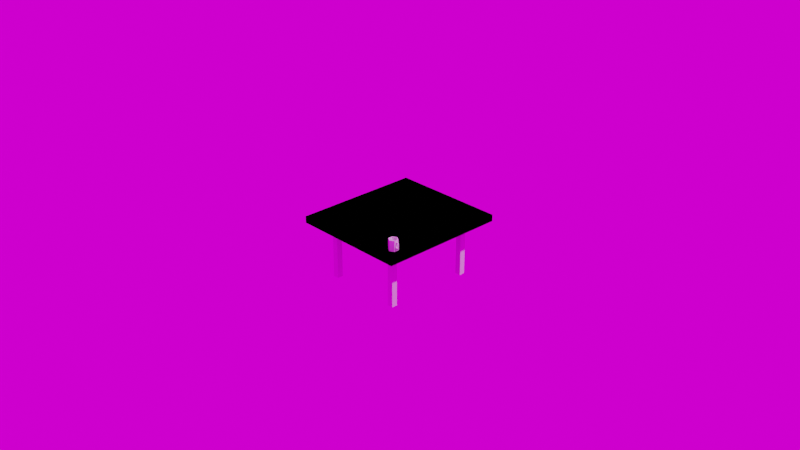 # Source: table.blend  (saved by Blender 3.0.42; exported with 4.5.12 LTS)
import bpy
from mathutils import Matrix  # noqa: F401  (used for matrix-valued properties, if any)

bpy.ops.wm.read_factory_settings(use_empty=True)
scene = bpy.context.scene
scene.name = 'Scene'

# ---- collections
col_collection = bpy.data.collections.new('Collection'); scene.collection.children.link(col_collection)

# ---- images (referenced by path relative to the original .blend; pixels are not part of the script)
import os
ASSET_DIR = os.environ.get("B2B_ASSET_DIR", "")  # directory of the original .blend (textures are referenced by path, not embedded)
HERE = os.path.dirname(os.path.abspath(__file__))  # packed textures are extracted next to this script under _unpacked/

def load_image(name, relpath, width, height, colorspace="sRGB"):
    """Load a texture the original file referenced (path relative to the .blend, or extracted next to this script)."""
    p = next((c for c in (os.path.join(HERE, relpath), os.path.join(ASSET_DIR, relpath)) if relpath and os.path.exists(c)), "")
    if p:
        img = bpy.data.images.load(p, check_existing=True)
        img.name = name
    else:  # same state as the original file: an image datablock whose file is absent (Cycles renders it pink)
        img = bpy.data.images.new(name, width, height)
        img.source = "FILE"
        img.filepath = "//" + (relpath or name)
    img.colorspace_settings.name = colorspace
    return img
img_snow_texture_png = load_image('snow texture.png', 'snow texture.png', 1024, 1024, 'sRGB')

# ---- materials (node trees are filled in below, after node groups)
mat_material = bpy.data.materials.new('Material')
mat_material.alpha_threshold = 0.0
mat_material.use_transparent_shadow = False
mat_material.line_color = (0.0, 0.0, 0.0, 1.0)

# ---- material node trees
mat_material.use_nodes = True; mat_material.node_tree.nodes.clear()
_N = mat_material.node_tree.nodes; _L = mat_material.node_tree.links
n0 = _N.new('ShaderNodeOutputMaterial'); n0.name = 'Material Output'; n0.location = (300, 300)
n1 = _N.new('ShaderNodeBsdfPrincipled'); n1.name = 'Principled BSDF'; n1.location = (10, 300)
n1.distribution = 'GGX'
n1.subsurface_method = 'RANDOM_WALK_SKIN'
n1.inputs[2].default_value = 0.4
n1.inputs[3].default_value = 1.45
n1.inputs[27].default_value = (0.0, 0.0, 0.0, 1.0)
n1.inputs[28].default_value = 1.0
_L.new(n1.outputs[0], n0.inputs[0])
n0.is_active_output = True

# ---- world
world_world = bpy.data.worlds.new('World'); scene.world = world_world
world_world.use_nodes = True; world_world.node_tree.nodes.clear()
_N = world_world.node_tree.nodes; _L = world_world.node_tree.links
n0 = _N.new('ShaderNodeOutputWorld'); n0.name = 'World Output'; n0.location = (300, 300)
n1 = _N.new('ShaderNodeBackground'); n1.name = 'Background'; n1.location = (10, 300)
n2 = _N.new('ShaderNodeTexImage'); n2.name = 'Image Texture'; n2.location = (-190, 280)
n2.image = img_snow_texture_png
_L.new(n1.outputs[0], n0.inputs[0])
_L.new(n2.outputs[0], n1.inputs[0])
n0.is_active_output = True
world_world.color = (0.05088, 0.05088, 0.05088)
world_world.use_sun_shadow = False
world_world.sun_shadow_jitter_overblur = 0.0

# ---- cameras
cam_camera = bpy.data.cameras.new('Camera')
cam_camera.clip_end = 100.0
cam_camera.ortho_scale = 7.314

# ---- lights
light_light = bpy.data.lights.new('Light', 'POINT')
light_light.transmission_factor = 0.0
light_light.energy = 1000.0
light_light.shadow_soft_size = 0.1
light_light.shadow_maximum_resolution = 0.006
light_light.use_absolute_resolution = True

# ---- meshes
me_plane = bpy.data.meshes.new('Plane')
me_plane.from_pydata([(0.378, -0.5101, -0.037), (0.4415, -0.5101, -0.037), (0.378, -0.4466, -0.037), (0.4415, -0.4466, -0.037), (0.378, -0.4466, -0.645), (0.378, -0.5101, -0.645), (0.4415, -0.5101, -0.645), (0.4415, -0.4466, -0.645), (0.6357, 0.7006, 0.037), (0.4833, 0.5482, -0.037), (0.6357, -0.7006, 0.037), (0.4833, -0.5482, -0.037), (-0.6357, 0.7006, 0.037), (-0.4833, 0.5482, -0.037), (-0.6357, -0.7006, 0.037), (-0.4833, -0.5482, -0.037), (-0.6357, 0.7006, -0.037), (-0.6357, -0.7006, -0.037), (0.6357, 0.7006, -0.037), (0.6357, -0.7006, -0.037), (-0.4452, 0.5101, -0.1259), (-0.4452, -0.5101, -0.1259), (0.4452, 0.5101, -0.1259), (0.4452, -0.5101, -0.1259), (-0.4833, 0.5482, -0.1259), (-0.4833, -0.5482, -0.1259), (0.4833, 0.5482, -0.1259), (0.4833, -0.5482, -0.1259), (-0.4452, 0.5101, -0.037), (-0.4452, -0.5101, -0.037), (0.4452, 0.5101, -0.037), (0.4452, -0.5101, -0.037)], [], [(0, 2, 3, 1), (5, 6, 7, 4), (1, 3, 7, 6), (2, 0, 5, 4), (3, 2, 4, 7), (0, 1, 6, 5), (8, 12, 14, 10), (19, 10, 14, 17), (17, 14, 12, 16), (11, 15, 25, 27), (18, 8, 10, 19), (16, 12, 8, 18), (13, 15, 17, 16), (9, 13, 16, 18), (15, 11, 19, 17), (11, 9, 18, 19), (22, 23, 31, 30), (15, 13, 24, 25), (9, 11, 27, 26), (13, 9, 26, 24), (20, 21, 25, 24), (22, 20, 24, 26), (21, 23, 27, 25), (23, 22, 26, 27), (28, 30, 31, 29), (20, 22, 30, 28), (23, 21, 29, 31), (21, 20, 28, 29)])
_uv = me_plane.uv_layers.new(name='UVMap')
_uv.uv.foreach_set('vector', [0.0, 0.0, 0.0, 1.0, 1.0, 1.0, 1.0, 0.0, 0.0, 0.0, 1.0, 0.0, 1.0, 1.0, 0.0, 1.0, 1.0, 0.0, 1.0, 1.0, 1.0, 1.0, 1.0, 0.0, 0.0, 1.0, 0.0, 0.0, 0.0, 0.0, 0.0, 1.0, 1.0, 1.0, 0.0, 1.0, 0.0, 1.0, 1.0, 1.0, 0.0, 0.0, 1.0, 0.0, 1.0, 0.0, 0.0, 0.0, 0.625, 0.5, 0.875, 0.5, 0.875, 0.75, 0.625, 0.75, 0.375, 0.75, 0.625, 0.75, 0.625, 1.0, 0.375, 1.0, 0.375, 0.0, 0.625, 0.0, 0.625, 0.25, 0.375, 0.25, 0.345, 0.7228, 0.155, 0.7228, 0.155, 0.7228, 0.345, 0.7228, 0.375, 0.5, 0.625, 0.5, 0.625, 0.75, 0.375, 0.75, 0.375, 0.25, 0.625, 0.25, 0.625, 0.5, 0.375, 0.5, 0.155, 0.5272, 0.155, 0.7228, 0.125, 0.75, 0.125, 0.5, 0.345, 0.5272, 0.155, 0.5272, 0.125, 0.5, 0.375, 0.5, 0.155, 0.7228, 0.345, 0.7228, 0.375, 0.75, 0.125, 0.75, 0.345, 0.7228, 0.345, 0.5272, 0.375, 0.5, 0.375, 0.75, 0.3375, 0.534, 0.3375, 0.716, 0.3375, 0.716, 0.3375, 0.534, 0.155, 0.7228, 0.155, 0.5272, 0.155, 0.5272, 0.155, 0.7228, 0.345, 0.5272, 0.345, 0.7228, 0.345, 0.7228, 0.345, 0.5272, 0.155, 0.5272, 0.345, 0.5272, 0.345, 0.5272, 0.155, 0.5272, 0.1625, 0.534, 0.1625, 0.716, 0.155, 0.7228, 0.155, 0.5272, 0.3375, 0.534, 0.1625, 0.534, 0.155, 0.5272, 0.345, 0.5272, 0.1625, 0.716, 0.3375, 0.716, 0.345, 0.7228, 0.155, 0.7228, 0.3375, 0.716, 0.3375, 0.534, 0.345, 0.5272, 0.345, 0.7228, 0.1625, 0.534, 0.3375, 0.534, 0.3375, 0.716, 0.1625, 0.716, 0.1625, 0.534, 0.3375, 0.534, 0.3375, 0.534, 0.1625, 0.534, 0.3375, 0.716, 0.1625, 0.716, 0.1625, 0.716, 0.3375, 0.716, 0.1625, 0.716, 0.1625, 0.534, 0.1625, 0.534, 0.1625, 0.716])
me_plane.materials.append(mat_material)
me_plane.use_remesh_fix_poles = True
me_plane.use_remesh_preserve_attributes = False
me_plane.update()
me_cylinder = bpy.data.meshes.new('Cylinder')
me_cylinder.from_pydata([(0.0, 0.0508, -0.05715), (0.0, 0.0508, 0.05715), (0.04399, 0.0254, -0.05715), (0.04399, 0.0254, 0.05715), (0.04399, -0.0254, -0.05715), (0.04399, -0.0254, 0.05715), (-4.441e-09, -0.0508, -0.05715), (-4.441e-09, -0.0508, 0.05715), (-0.04399, -0.0254, -0.05715), (-0.04399, -0.0254, 0.05715), (-0.04399, 0.0254, -0.05715), (-0.04399, 0.0254, 0.05715), (0.0, 0.0508, 0.0), (0.04399, 0.0254, 0.0), (0.04399, -0.0254, 0.0), (-4.441e-09, -0.0508, 0.0), (-0.04399, -0.0254, 0.0), (-0.04399, 0.0254, 0.0), (0.04399, 0.00635, 0.01905), (0.04399, 0.00635, 0.0381), (0.04399, -0.00635, 0.0381), (0.04399, -0.00635, 0.01905), (0.04399, 0.00635, -0.0381), (0.04399, 0.00635, -0.01905), (0.04399, -0.00635, -0.01905), (0.04399, -0.00635, -0.0381), (0.06454, 0.003933, 0.03802), (0.06454, 0.003933, 0.02622), (0.06454, -0.003933, 0.02622), (0.06454, -0.003933, 0.03802), (0.06454, 0.003933, -0.02622), (0.06454, 0.003933, -0.03802), (0.06454, -0.003933, -0.03802), (0.06454, -0.003933, -0.02622), (0.07476, 0.002004, 0.02785), (0.0692, 0.002004, 0.01744), (0.0692, -0.005862, 0.01744), (0.07476, -0.005862, 0.02785), (0.06937, 0.002004, -0.01743), (0.07487, 0.002004, -0.02787), (0.07487, -0.005862, -0.02787), (0.06937, -0.005862, -0.01743), (0.03769, 0.02176, 0.05715), (0.0, 0.04353, 0.05715), (-0.03769, 0.02176, 0.05715), (-0.03769, -0.02176, 0.05715), (-3.94e-09, -0.04353, 0.05715), (0.03769, -0.02176, 0.05715), (0.03769, 0.02176, 0.01145), (-1.081e-09, 0.04353, 0.01145), (0.03769, -0.02176, 0.01145), (-0.03769, 0.02176, 0.01145), (-0.03769, -0.02176, 0.01145), (-5.021e-09, -0.04353, 0.01145)], [], [(12, 1, 3, 13), (24, 25, 32, 33), (14, 5, 7, 15), (15, 7, 9, 16), (46, 47, 50, 53), (16, 9, 11, 17), (17, 11, 1, 12), (0, 2, 4, 6, 8, 10), (10, 17, 12, 0), (8, 16, 17, 10), (6, 15, 16, 8), (4, 14, 15, 6), (19, 20, 29, 26), (0, 12, 13, 2), (13, 3, 19, 18), (3, 5, 20, 19), (5, 14, 21, 20), (14, 13, 18, 21), (2, 13, 23, 22), (13, 14, 24, 23), (14, 4, 25, 24), (4, 2, 22, 25), (26, 29, 37, 34), (33, 32, 40, 41), (18, 19, 26, 27), (25, 22, 31, 32), (20, 21, 28, 29), (21, 18, 27, 28), (23, 24, 33, 30), (22, 23, 30, 31), (41, 40, 37, 36), (27, 26, 34, 35), (29, 28, 36, 37), (28, 27, 35, 36), (38, 41, 36, 35), (32, 31, 39, 40), (30, 33, 41, 38), (31, 30, 38, 39), (40, 39, 34, 37), (39, 38, 35, 34), (3, 1, 43, 42), (1, 11, 44, 43), (11, 9, 45, 44), (9, 7, 46, 45), (7, 5, 47, 46), (5, 3, 42, 47), (48, 49, 51, 52, 53, 50), (44, 45, 52, 51), (47, 42, 48, 50), (45, 46, 53, 52), (43, 44, 51, 49), (42, 43, 49, 48)])
_uv = me_cylinder.uv_layers.new(name='UVMap')
_uv.uv.foreach_set('vector', [1.0, 0.75, 1.0, 1.0, 0.8333, 1.0, 0.8333, 0.75, 0.7292, 0.6667, 0.7292, 0.5833, 0.7292, 0.5833, 0.7292, 0.6667, 0.6667, 0.75, 0.6667, 1.0, 0.5, 1.0, 0.5, 0.75, 0.5, 0.75, 0.5, 1.0, 0.3333, 1.0, 0.3333, 0.75, 0.25, 0.04436, 0.4281, 0.1472, 0.4281, 0.1472, 0.25, 0.04436, 0.3333, 0.75, 0.3333, 1.0, 0.1667, 1.0, 0.1667, 0.75, 0.1667, 0.75, 0.1667, 1.0, -8.941e-08, 1.0, -8.941e-08, 0.75, 0.75, 0.49, 0.9578, 0.37, 0.9578, 0.13, 0.75, 0.01, 0.5422, 0.13, 0.5422, 0.37, 0.1667, 0.5, 0.1667, 0.75, -8.941e-08, 0.75, -8.941e-08, 0.5, 0.3333, 0.5, 0.3333, 0.75, 0.1667, 0.75, 0.1667, 0.5, 0.5, 0.5, 0.5, 0.75, 0.3333, 0.75, 0.3333, 0.5, 0.6667, 0.5, 0.6667, 0.75, 0.5, 0.75, 0.5, 0.5, 0.7708, 0.9167, 0.7292, 0.9167, 0.7292, 0.9167, 0.7708, 0.9167, 1.0, 0.5, 1.0, 0.75, 0.8333, 0.75, 0.8333, 0.5, 0.8333, 0.75, 0.8333, 1.0, 0.7708, 0.9167, 0.7708, 0.8333, 0.8333, 1.0, 0.6667, 1.0, 0.7292, 0.9167, 0.7708, 0.9167, 0.6667, 1.0, 0.6667, 0.75, 0.7292, 0.8333, 0.7292, 0.9167, 0.6667, 0.75, 0.8333, 0.75, 0.7708, 0.8333, 0.7292, 0.8333, 0.8333, 0.5, 0.8333, 0.75, 0.7708, 0.6667, 0.7708, 0.5833, 0.8333, 0.75, 0.6667, 0.75, 0.7292, 0.6667, 0.7708, 0.6667, 0.6667, 0.75, 0.6667, 0.5, 0.7292, 0.5833, 0.7292, 0.6667, 0.6667, 0.5, 0.8333, 0.5, 0.7708, 0.5833, 0.7292, 0.5833, 0.7708, 0.9167, 0.7292, 0.9167, 0.7292, 0.9167, 0.7708, 0.9167, 0.7292, 0.6667, 0.7292, 0.5833, 0.7292, 0.5833, 0.7292, 0.6667, 0.7708, 0.8333, 0.7708, 0.9167, 0.7708, 0.9167, 0.7708, 0.8333, 0.7292, 0.5833, 0.7708, 0.5833, 0.7708, 0.5833, 0.7292, 0.5833, 0.7292, 0.9167, 0.7292, 0.8333, 0.7292, 0.8333, 0.7292, 0.9167, 0.7292, 0.8333, 0.7708, 0.8333, 0.7708, 0.8333, 0.7292, 0.8333, 0.7708, 0.6667, 0.7292, 0.6667, 0.7292, 0.6667, 0.7708, 0.6667, 0.7708, 0.5833, 0.7708, 0.6667, 0.7708, 0.6667, 0.7708, 0.5833, 0.7292, 0.6667, 0.7292, 0.5833, 0.7292, 0.9167, 0.7292, 0.8333, 0.7708, 0.8333, 0.7708, 0.9167, 0.7708, 0.9167, 0.7708, 0.8333, 0.7292, 0.9167, 0.7292, 0.8333, 0.7292, 0.8333, 0.7292, 0.9167, 0.7292, 0.8333, 0.7708, 0.8333, 0.7708, 0.8333, 0.7292, 0.8333, 0.7708, 0.6667, 0.7292, 0.6667, 0.7292, 0.8333, 0.7708, 0.8333, 0.7292, 0.5833, 0.7708, 0.5833, 0.7708, 0.5833, 0.7292, 0.5833, 0.7708, 0.6667, 0.7292, 0.6667, 0.7292, 0.6667, 0.7708, 0.6667, 0.7708, 0.5833, 0.7708, 0.6667, 0.7708, 0.6667, 0.7708, 0.5833, 0.7292, 0.5833, 0.7708, 0.5833, 0.7708, 0.9167, 0.7292, 0.9167, 0.7708, 0.5833, 0.7708, 0.6667, 0.7708, 0.8333, 0.7708, 0.9167, 0.4578, 0.37, 0.25, 0.49, 0.25, 0.4556, 0.4281, 0.3528, 0.25, 0.49, 0.04215, 0.37, 0.07191, 0.3528, 0.25, 0.4556, 0.04215, 0.37, 0.04215, 0.13, 0.07191, 0.1472, 0.07191, 0.3528, 0.04215, 0.13, 0.25, 0.01, 0.25, 0.04436, 0.07191, 0.1472, 0.25, 0.01, 0.4578, 0.13, 0.4281, 0.1472, 0.25, 0.04436, 0.4578, 0.13, 0.4578, 0.37, 0.4281, 0.3528, 0.4281, 0.1472, 0.4281, 0.3528, 0.25, 0.4556, 0.07191, 0.3528, 0.07191, 0.1472, 0.25, 0.04436, 0.4281, 0.1472, 0.07191, 0.3528, 0.07191, 0.1472, 0.07191, 0.1472, 0.07191, 0.3528, 0.4281, 0.1472, 0.4281, 0.3528, 0.4281, 0.3528, 0.4281, 0.1472, 0.07191, 0.1472, 0.25, 0.04436, 0.25, 0.04436, 0.07191, 0.1472, 0.25, 0.4556, 0.07191, 0.3528, 0.07191, 0.3528, 0.25, 0.4556, 0.4281, 0.3528, 0.25, 0.4556, 0.25, 0.4556, 0.4281, 0.3528])
me_cylinder.use_remesh_fix_poles = True
me_cylinder.use_remesh_preserve_attributes = False
me_cylinder.update()

# ---- objects
ob_light = bpy.data.objects.new('Light', light_light)
ob_camera = bpy.data.objects.new('Camera', cam_camera)
ob_table = bpy.data.objects.new('Table', me_plane)
ob_cylinder = bpy.data.objects.new('Cylinder', me_cylinder)

# ---- transforms, parenting, visibility, modifiers, constraints
ob_light.location = (4.076, 1.005, 5.904)
ob_light.rotation_euler = (0.6503, 0.05522, 1.866)
ob_light.lock_rotations_4d = False
ob_light.empty_display_type = 'ARROWS'
ob_light.color = (0.0, 0.0, 0.0, 0.0)
ob_light.lineart.crease_threshold = 0.0
ob_camera.location = (7.359, -6.926, 4.958)
ob_camera.rotation_euler = (1.109, 0.0, 0.8149)
ob_camera.lock_rotations_4d = False
ob_camera.empty_display_type = 'ARROWS'
ob_camera.color = (0.0, 0.0, 0.0, 0.0)
ob_camera.display_type = 'WIRE'
ob_camera.lineart.crease_threshold = 0.0
ob_table.location = (0.0, 0.0, 0.0)
_m = ob_table.modifiers.new('Mirror', 'MIRROR')
_m.use_axis = (True, True, False)
ob_cylinder.location = (0.5014, -0.5488, 0.09415)

# ---- collection membership
col_collection.objects.link(ob_light)
col_collection.objects.link(ob_camera)
col_collection.objects.link(ob_table)
col_collection.objects.link(ob_cylinder)

# ---- scene / render settings (as saved in the file)
scene.camera = ob_camera
scene.frame_start = 1; scene.frame_end = 250; scene.frame_set(1)
scene.render.engine = 'BLENDER_EEVEE_NEXT'
scene.cycles.sampling_pattern = 'TABULATED_SOBOL'
scene.cycles.use_light_tree = False
scene.view_settings.view_transform = 'Filmic'
bpy.context.view_layer.update()
